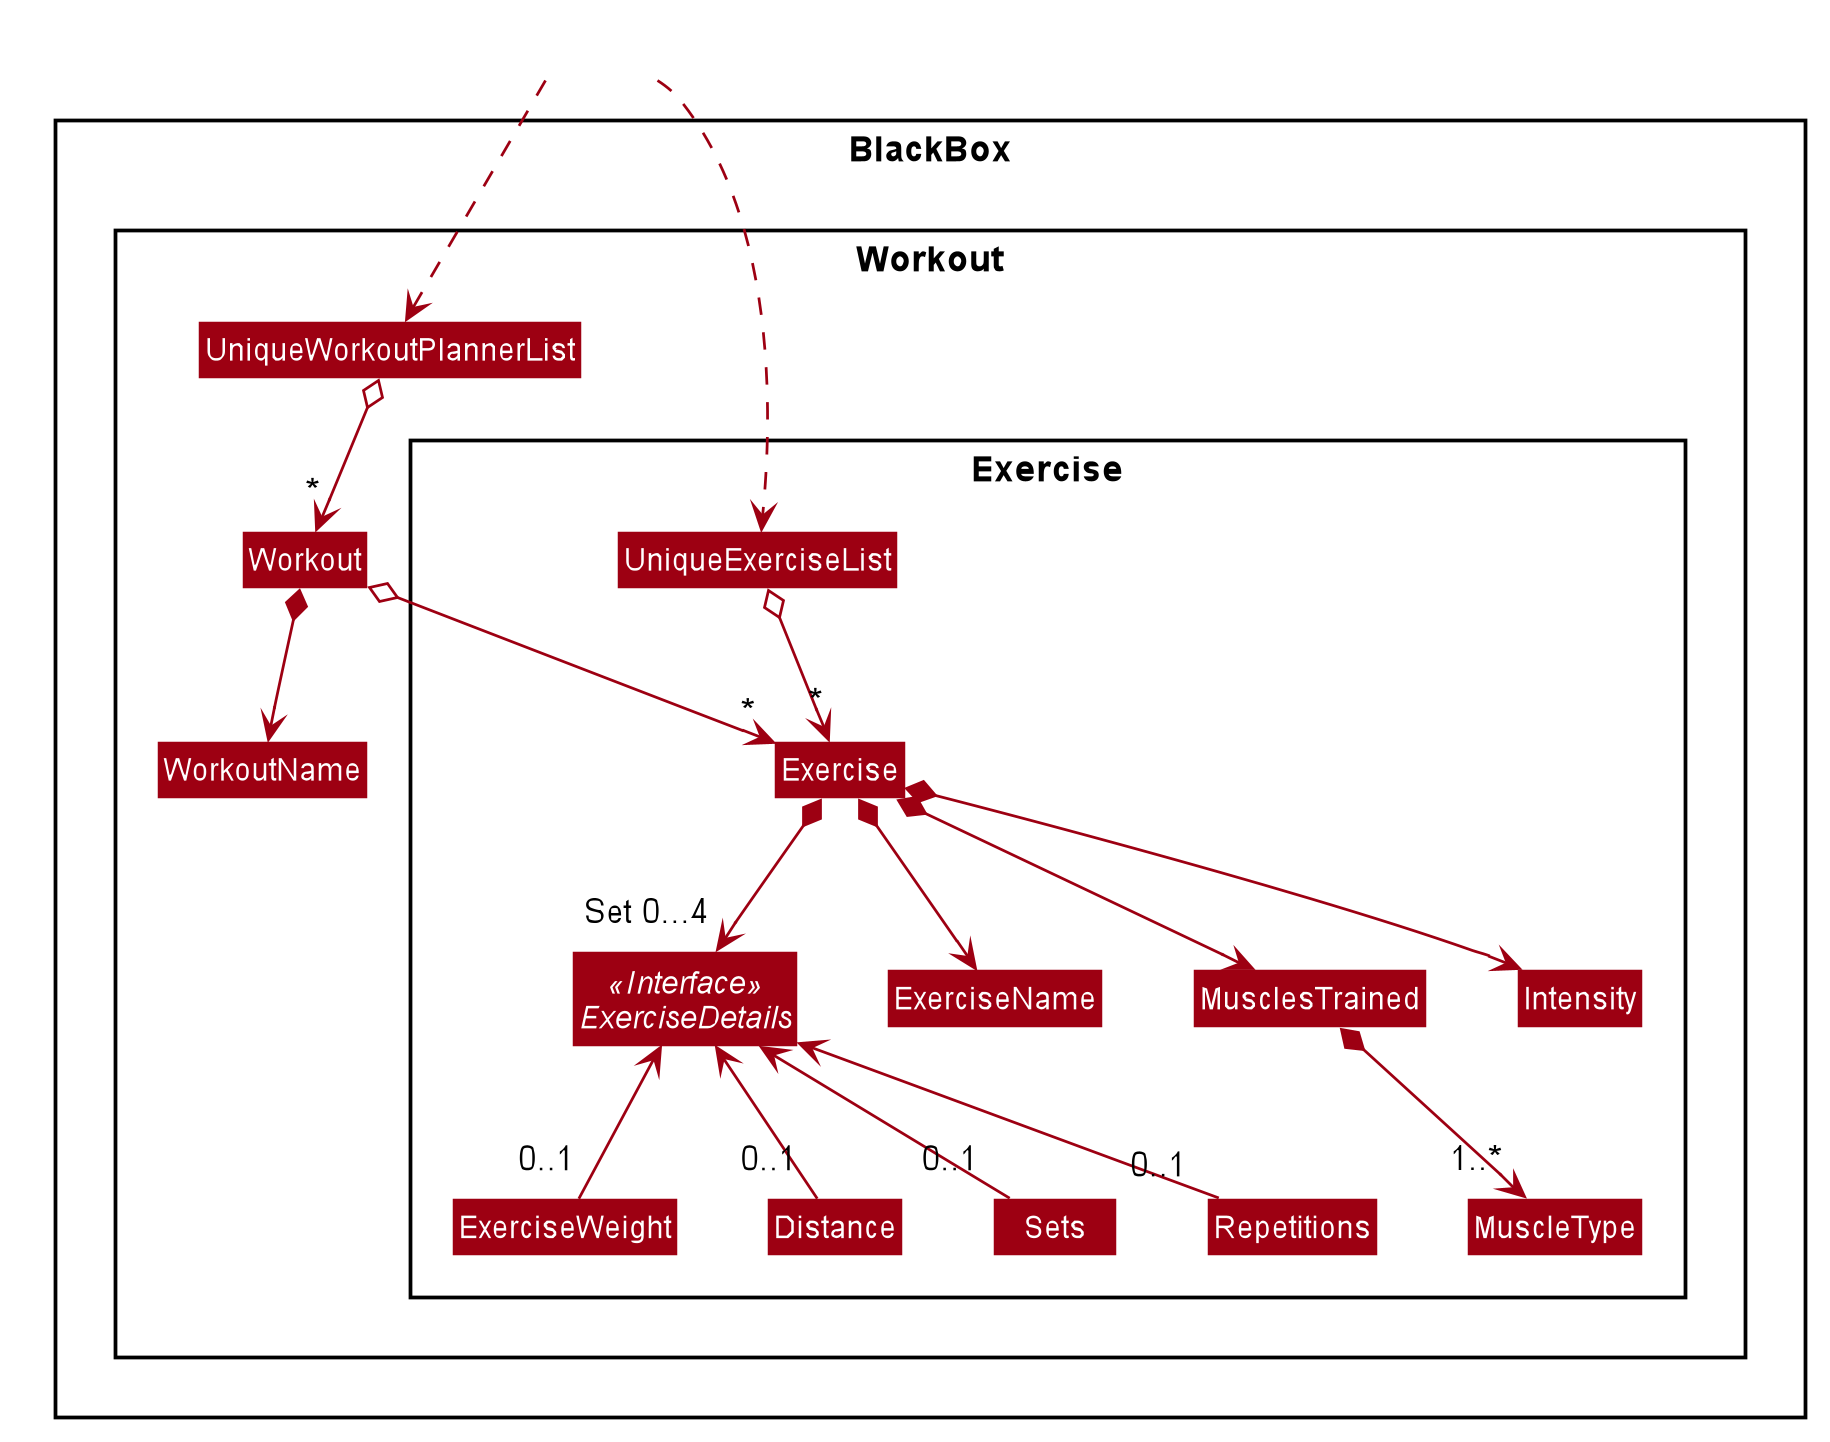

The diagram above was rendered by PlantUML. Its source (embedded in the PNG):
@startuml








skinparam BackgroundColor #FFFFFFF

skinparam Shadowing false

skinparam Class {
    FontColor #FFFFFF
    BorderThickness 1
    BorderColor #FFFFFF
    StereotypeFontColor #FFFFFF
    FontName Arial
}

skinparam Actor {
    BorderColor #000000
    Color #000000
    FontName Arial
}

skinparam Sequence {
    MessageAlign center
    BoxFontSize 15
    BoxPadding 0
    BoxFontColor #FFFFFF
    FontName Arial
}

skinparam Participant {
    FontColor #FFFFFFF
    Padding 20
}

skinparam MinClassWidth 50
skinparam ParticipantPadding 10
skinparam Shadowing false
skinparam DefaultTextAlignment center
skinparam packageStyle Rectangle

hide footbox
hide members
hide circle
skinparam arrowThickness 1.1
skinparam arrowColor #9D0012
skinparam classBackgroundColor #9D0012

Package BlackBox <<Rectangle>> {
    Package Workout <<Rectangle>> {
        Class UniqueWorkoutPlannerList
        Class Workout
        Class WorkoutName
        Package Exercise <<Rectangle>> {
            Class UniqueExerciseList
            Class Exercise
            Class ExerciseName
            Class MusclesTrained
            Class Intensity
            Interface ExerciseDetails <<Interface>>

            Class MuscleType
            Class ExerciseWeight
            Class Distance
            Class Sets
            Class Repetitions
        }
    }
}

Class HiddenOutside #FFFFFF
HiddenOutside ..> UniqueWorkoutPlannerList
HiddenOutside ..> UniqueExerciseList

UniqueWorkoutPlannerList o--> "*" Workout
Workout *--> WorkoutName
Workout o--> "*" Exercise

UniqueExerciseList o--> "*" Exercise
Exercise *--> ExerciseName
Exercise *--> MusclesTrained
Exercise *--> Intensity
Exercise *--> "Set 0...4" ExerciseDetails
MusclesTrained *--> "1..*"MuscleType
ExerciseWeight "0..1" -up-> ExerciseDetails
Distance "0..1" -up-> ExerciseDetails
Sets "0..1" -up-> ExerciseDetails
Repetitions "0..1" -up-> ExerciseDetails




@enduml